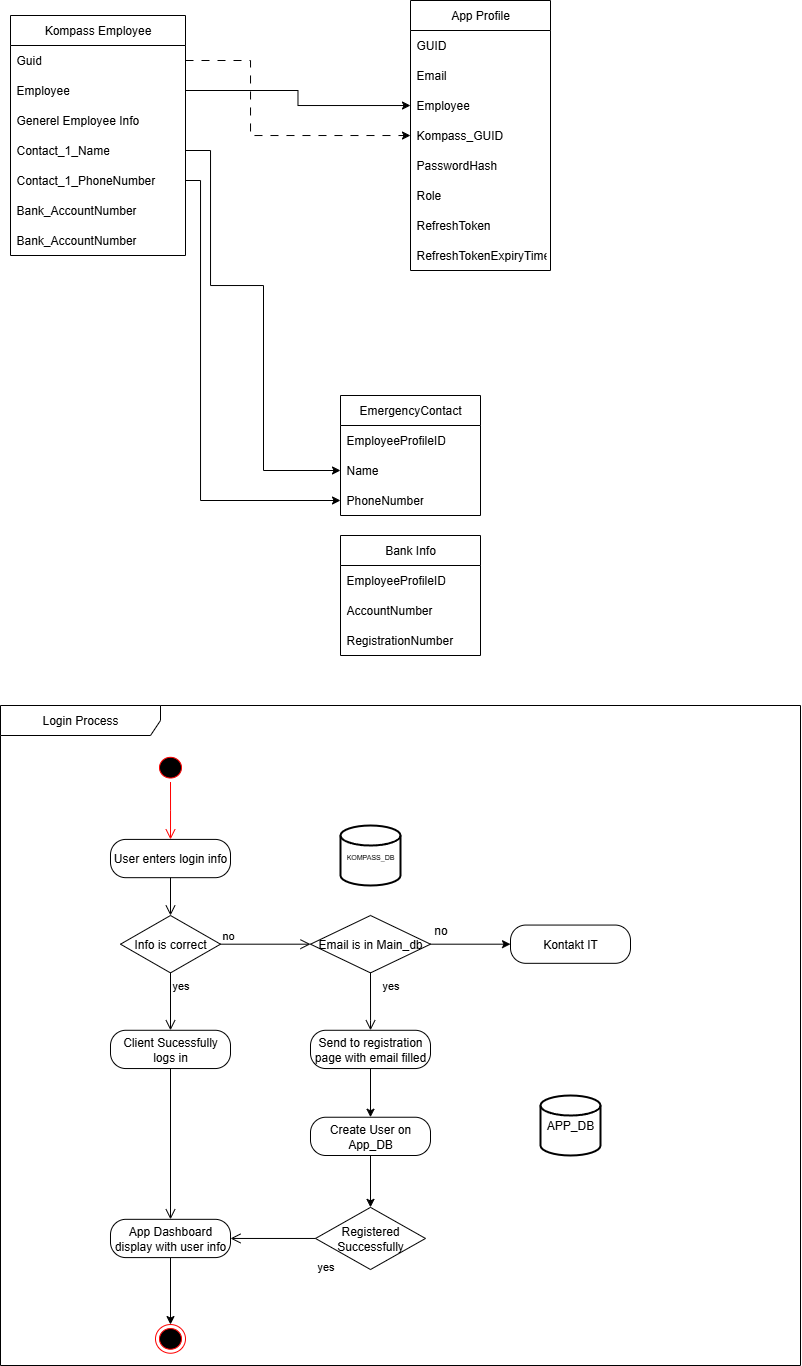

The diagram above was exported from draw.io. Its source (the exported page's mxGraphModel, read from the mxfile embedded in the PNG):
<mxGraphModel dx="1425" dy="1997" grid="1" gridSize="10" guides="1" tooltips="1" connect="1" arrows="1" fold="1" page="1" pageScale="1" pageWidth="827" pageHeight="1169" math="0" shadow="0">
  <root>
    <mxCell id="0" />
    <mxCell id="1" parent="0" />
    <mxCell id="_Jd9PwIbnUSdti70TPOH-1" value="App Profile" style="swimlane;fontStyle=0;childLayout=stackLayout;horizontal=1;startSize=30;horizontalStack=0;resizeParent=1;resizeParentMax=0;resizeLast=0;collapsible=1;marginBottom=0;whiteSpace=wrap;html=1;" vertex="1" parent="1">
      <mxGeometry x="430" y="-385" width="140" height="270" as="geometry">
        <mxRectangle x="230" y="30" width="60" height="30" as="alternateBounds" />
      </mxGeometry>
    </mxCell>
    <mxCell id="_Jd9PwIbnUSdti70TPOH-2" value="GUID" style="text;strokeColor=none;fillColor=none;align=left;verticalAlign=middle;spacingLeft=4;spacingRight=4;overflow=hidden;points=[[0,0.5],[1,0.5]];portConstraint=eastwest;rotatable=0;whiteSpace=wrap;html=1;" vertex="1" parent="_Jd9PwIbnUSdti70TPOH-1">
      <mxGeometry y="30" width="140" height="30" as="geometry" />
    </mxCell>
    <mxCell id="_Jd9PwIbnUSdti70TPOH-69" value="Email" style="text;strokeColor=none;fillColor=none;align=left;verticalAlign=middle;spacingLeft=4;spacingRight=4;overflow=hidden;points=[[0,0.5],[1,0.5]];portConstraint=eastwest;rotatable=0;whiteSpace=wrap;html=1;" vertex="1" parent="_Jd9PwIbnUSdti70TPOH-1">
      <mxGeometry y="60" width="140" height="30" as="geometry" />
    </mxCell>
    <mxCell id="_Jd9PwIbnUSdti70TPOH-70" value="Employee" style="text;strokeColor=none;fillColor=none;align=left;verticalAlign=middle;spacingLeft=4;spacingRight=4;overflow=hidden;points=[[0,0.5],[1,0.5]];portConstraint=eastwest;rotatable=0;whiteSpace=wrap;html=1;" vertex="1" parent="_Jd9PwIbnUSdti70TPOH-1">
      <mxGeometry y="90" width="140" height="30" as="geometry" />
    </mxCell>
    <mxCell id="_Jd9PwIbnUSdti70TPOH-71" value="Kompass_GUID" style="text;strokeColor=none;fillColor=none;align=left;verticalAlign=middle;spacingLeft=4;spacingRight=4;overflow=hidden;points=[[0,0.5],[1,0.5]];portConstraint=eastwest;rotatable=0;whiteSpace=wrap;html=1;" vertex="1" parent="_Jd9PwIbnUSdti70TPOH-1">
      <mxGeometry y="120" width="140" height="30" as="geometry" />
    </mxCell>
    <mxCell id="_Jd9PwIbnUSdti70TPOH-3" value="PasswordHash" style="text;strokeColor=none;fillColor=none;align=left;verticalAlign=middle;spacingLeft=4;spacingRight=4;overflow=hidden;points=[[0,0.5],[1,0.5]];portConstraint=eastwest;rotatable=0;whiteSpace=wrap;html=1;" vertex="1" parent="_Jd9PwIbnUSdti70TPOH-1">
      <mxGeometry y="150" width="140" height="30" as="geometry" />
    </mxCell>
    <mxCell id="_Jd9PwIbnUSdti70TPOH-4" value="Role" style="text;strokeColor=none;fillColor=none;align=left;verticalAlign=middle;spacingLeft=4;spacingRight=4;overflow=hidden;points=[[0,0.5],[1,0.5]];portConstraint=eastwest;rotatable=0;whiteSpace=wrap;html=1;" vertex="1" parent="_Jd9PwIbnUSdti70TPOH-1">
      <mxGeometry y="180" width="140" height="30" as="geometry" />
    </mxCell>
    <mxCell id="_Jd9PwIbnUSdti70TPOH-67" value="RefreshToken" style="text;strokeColor=none;fillColor=none;align=left;verticalAlign=middle;spacingLeft=4;spacingRight=4;overflow=hidden;points=[[0,0.5],[1,0.5]];portConstraint=eastwest;rotatable=0;whiteSpace=wrap;html=1;" vertex="1" parent="_Jd9PwIbnUSdti70TPOH-1">
      <mxGeometry y="210" width="140" height="30" as="geometry" />
    </mxCell>
    <mxCell id="_Jd9PwIbnUSdti70TPOH-68" value="RefreshTokenExpiryTime" style="text;strokeColor=none;fillColor=none;align=left;verticalAlign=middle;spacingLeft=4;spacingRight=4;overflow=hidden;points=[[0,0.5],[1,0.5]];portConstraint=eastwest;rotatable=0;whiteSpace=wrap;html=1;" vertex="1" parent="_Jd9PwIbnUSdti70TPOH-1">
      <mxGeometry y="240" width="140" height="30" as="geometry" />
    </mxCell>
    <mxCell id="_Jd9PwIbnUSdti70TPOH-5" value="Kompass Employee" style="swimlane;fontStyle=0;childLayout=stackLayout;horizontal=1;startSize=30;horizontalStack=0;resizeParent=1;resizeParentMax=0;resizeLast=0;collapsible=1;marginBottom=0;whiteSpace=wrap;html=1;" vertex="1" parent="1">
      <mxGeometry x="30" y="-370" width="175" height="240" as="geometry" />
    </mxCell>
    <mxCell id="_Jd9PwIbnUSdti70TPOH-6" value="Guid" style="text;strokeColor=none;fillColor=none;align=left;verticalAlign=middle;spacingLeft=4;spacingRight=4;overflow=hidden;points=[[0,0.5],[1,0.5]];portConstraint=eastwest;rotatable=0;whiteSpace=wrap;html=1;" vertex="1" parent="_Jd9PwIbnUSdti70TPOH-5">
      <mxGeometry y="30" width="175" height="30" as="geometry" />
    </mxCell>
    <mxCell id="_Jd9PwIbnUSdti70TPOH-7" value="Employee" style="text;strokeColor=none;fillColor=none;align=left;verticalAlign=middle;spacingLeft=4;spacingRight=4;overflow=hidden;points=[[0,0.5],[1,0.5]];portConstraint=eastwest;rotatable=0;whiteSpace=wrap;html=1;" vertex="1" parent="_Jd9PwIbnUSdti70TPOH-5">
      <mxGeometry y="60" width="175" height="30" as="geometry" />
    </mxCell>
    <mxCell id="_Jd9PwIbnUSdti70TPOH-66" value="Generel Employee Info" style="text;strokeColor=none;fillColor=none;align=left;verticalAlign=middle;spacingLeft=4;spacingRight=4;overflow=hidden;points=[[0,0.5],[1,0.5]];portConstraint=eastwest;rotatable=0;whiteSpace=wrap;html=1;" vertex="1" parent="_Jd9PwIbnUSdti70TPOH-5">
      <mxGeometry y="90" width="175" height="30" as="geometry" />
    </mxCell>
    <mxCell id="_Jd9PwIbnUSdti70TPOH-89" value="Contact_1_Name" style="text;strokeColor=none;fillColor=none;align=left;verticalAlign=middle;spacingLeft=4;spacingRight=4;overflow=hidden;points=[[0,0.5],[1,0.5]];portConstraint=eastwest;rotatable=0;whiteSpace=wrap;html=1;" vertex="1" parent="_Jd9PwIbnUSdti70TPOH-5">
      <mxGeometry y="120" width="175" height="30" as="geometry" />
    </mxCell>
    <mxCell id="_Jd9PwIbnUSdti70TPOH-90" value="Contact_1_PhoneNumber" style="text;strokeColor=none;fillColor=none;align=left;verticalAlign=middle;spacingLeft=4;spacingRight=4;overflow=hidden;points=[[0,0.5],[1,0.5]];portConstraint=eastwest;rotatable=0;whiteSpace=wrap;html=1;" vertex="1" parent="_Jd9PwIbnUSdti70TPOH-5">
      <mxGeometry y="150" width="175" height="30" as="geometry" />
    </mxCell>
    <mxCell id="_Jd9PwIbnUSdti70TPOH-93" value="Bank_AccountNumber" style="text;strokeColor=none;fillColor=none;align=left;verticalAlign=middle;spacingLeft=4;spacingRight=4;overflow=hidden;points=[[0,0.5],[1,0.5]];portConstraint=eastwest;rotatable=0;whiteSpace=wrap;html=1;" vertex="1" parent="_Jd9PwIbnUSdti70TPOH-5">
      <mxGeometry y="180" width="175" height="30" as="geometry" />
    </mxCell>
    <mxCell id="_Jd9PwIbnUSdti70TPOH-94" value="Bank_AccountNumber" style="text;strokeColor=none;fillColor=none;align=left;verticalAlign=middle;spacingLeft=4;spacingRight=4;overflow=hidden;points=[[0,0.5],[1,0.5]];portConstraint=eastwest;rotatable=0;whiteSpace=wrap;html=1;" vertex="1" parent="_Jd9PwIbnUSdti70TPOH-5">
      <mxGeometry y="210" width="175" height="30" as="geometry" />
    </mxCell>
    <mxCell id="_Jd9PwIbnUSdti70TPOH-16" value="Login Process" style="shape=umlFrame;whiteSpace=wrap;html=1;pointerEvents=0;recursiveResize=0;container=1;collapsible=0;width=160;movable=1;resizable=1;rotatable=1;deletable=1;editable=1;locked=0;connectable=1;" vertex="1" parent="1">
      <mxGeometry x="20" y="320" width="800" height="660" as="geometry" />
    </mxCell>
    <mxCell id="_Jd9PwIbnUSdti70TPOH-55" value="Kontakt IT" style="rounded=1;whiteSpace=wrap;html=1;arcSize=40;" vertex="1" parent="_Jd9PwIbnUSdti70TPOH-16">
      <mxGeometry x="510" y="219.56130434782608" width="120" height="38.26086956521739" as="geometry" />
    </mxCell>
    <mxCell id="_Jd9PwIbnUSdti70TPOH-54" style="edgeStyle=orthogonalEdgeStyle;rounded=0;orthogonalLoop=1;jettySize=auto;html=1;entryX=0;entryY=0.5;entryDx=0;entryDy=0;" edge="1" parent="_Jd9PwIbnUSdti70TPOH-16" source="_Jd9PwIbnUSdti70TPOH-40" target="_Jd9PwIbnUSdti70TPOH-55">
      <mxGeometry relative="1" as="geometry">
        <mxPoint x="510" y="238.6917391304347" as="targetPoint" />
      </mxGeometry>
    </mxCell>
    <mxCell id="_Jd9PwIbnUSdti70TPOH-34" value="Info is correct" style="rhombus;whiteSpace=wrap;html=1;" vertex="1" parent="_Jd9PwIbnUSdti70TPOH-16">
      <mxGeometry x="120" y="209.9960869565217" width="100" height="57.391304347826086" as="geometry" />
    </mxCell>
    <mxCell id="_Jd9PwIbnUSdti70TPOH-35" value="no" style="edgeStyle=orthogonalEdgeStyle;html=1;align=left;verticalAlign=bottom;endArrow=open;endSize=8;rounded=0;entryX=0;entryY=0.5;entryDx=0;entryDy=0;" edge="1" source="_Jd9PwIbnUSdti70TPOH-34" parent="_Jd9PwIbnUSdti70TPOH-16" target="_Jd9PwIbnUSdti70TPOH-40">
      <mxGeometry x="-1" relative="1" as="geometry">
        <mxPoint x="309" y="238.6917391304347" as="targetPoint" />
      </mxGeometry>
    </mxCell>
    <mxCell id="_Jd9PwIbnUSdti70TPOH-36" value="yes" style="edgeStyle=orthogonalEdgeStyle;html=1;align=left;verticalAlign=top;endArrow=open;endSize=8;rounded=0;entryX=0.5;entryY=0;entryDx=0;entryDy=0;" edge="1" source="_Jd9PwIbnUSdti70TPOH-34" parent="_Jd9PwIbnUSdti70TPOH-16" target="_Jd9PwIbnUSdti70TPOH-45">
      <mxGeometry x="-1" relative="1" as="geometry">
        <mxPoint x="170" y="324.77869565217395" as="targetPoint" />
      </mxGeometry>
    </mxCell>
    <mxCell id="_Jd9PwIbnUSdti70TPOH-40" value="Email is in Main_db" style="rhombus;whiteSpace=wrap;html=1;" vertex="1" parent="_Jd9PwIbnUSdti70TPOH-16">
      <mxGeometry x="310" y="209.9960869565217" width="120" height="57.391304347826086" as="geometry" />
    </mxCell>
    <mxCell id="_Jd9PwIbnUSdti70TPOH-42" value="yes" style="edgeStyle=orthogonalEdgeStyle;html=1;align=left;verticalAlign=top;endArrow=open;endSize=8;rounded=0;entryX=0.5;entryY=0;entryDx=0;entryDy=0;exitX=0.5;exitY=1;exitDx=0;exitDy=0;" edge="1" source="_Jd9PwIbnUSdti70TPOH-40" parent="_Jd9PwIbnUSdti70TPOH-16" target="_Jd9PwIbnUSdti70TPOH-43">
      <mxGeometry x="-0.9998" y="10" relative="1" as="geometry">
        <mxPoint x="430" y="372.6047826086957" as="targetPoint" />
        <Array as="points">
          <mxPoint x="370" y="315.21347826086946" />
          <mxPoint x="370" y="315.21347826086946" />
        </Array>
        <mxPoint as="offset" />
      </mxGeometry>
    </mxCell>
    <mxCell id="_Jd9PwIbnUSdti70TPOH-63" style="edgeStyle=orthogonalEdgeStyle;rounded=0;orthogonalLoop=1;jettySize=auto;html=1;entryX=0.5;entryY=0;entryDx=0;entryDy=0;" edge="1" parent="_Jd9PwIbnUSdti70TPOH-16" source="_Jd9PwIbnUSdti70TPOH-43" target="_Jd9PwIbnUSdti70TPOH-62">
      <mxGeometry relative="1" as="geometry" />
    </mxCell>
    <mxCell id="_Jd9PwIbnUSdti70TPOH-43" value="Send to registration page with email filled" style="rounded=1;whiteSpace=wrap;html=1;arcSize=40;" vertex="1" parent="_Jd9PwIbnUSdti70TPOH-16">
      <mxGeometry x="310" y="324.77869565217395" width="120" height="38.26086956521739" as="geometry" />
    </mxCell>
    <mxCell id="_Jd9PwIbnUSdti70TPOH-45" value="Client Sucessfully logs in" style="rounded=1;whiteSpace=wrap;html=1;arcSize=40;" vertex="1" parent="_Jd9PwIbnUSdti70TPOH-16">
      <mxGeometry x="110" y="324.77869565217395" width="120" height="38.26086956521739" as="geometry" />
    </mxCell>
    <mxCell id="_Jd9PwIbnUSdti70TPOH-56" value="no" style="text;html=1;align=center;verticalAlign=middle;resizable=0;points=[];autosize=1;strokeColor=none;fillColor=none;" vertex="1" parent="_Jd9PwIbnUSdti70TPOH-16">
      <mxGeometry x="420" y="209.9960869565217" width="40" height="30" as="geometry" />
    </mxCell>
    <mxCell id="_Jd9PwIbnUSdti70TPOH-60" value="APP_DB" style="strokeWidth=2;html=1;shape=mxgraph.flowchart.database;whiteSpace=wrap;" vertex="1" parent="_Jd9PwIbnUSdti70TPOH-16">
      <mxGeometry x="540" y="390" width="60" height="60" as="geometry" />
    </mxCell>
    <mxCell id="_Jd9PwIbnUSdti70TPOH-61" value="&lt;font style=&quot;font-size: 7px;&quot;&gt;KOMPASS_DB&lt;/font&gt;" style="strokeWidth=2;html=1;shape=mxgraph.flowchart.database;whiteSpace=wrap;" vertex="1" parent="_Jd9PwIbnUSdti70TPOH-16">
      <mxGeometry x="340" y="120" width="60" height="60" as="geometry" />
    </mxCell>
    <mxCell id="_Jd9PwIbnUSdti70TPOH-62" value="Create User on App_DB" style="rounded=1;whiteSpace=wrap;html=1;arcSize=40;" vertex="1" parent="_Jd9PwIbnUSdti70TPOH-16">
      <mxGeometry x="310" y="411.74" width="120" height="38.26086956521739" as="geometry" />
    </mxCell>
    <mxCell id="_Jd9PwIbnUSdti70TPOH-30" value="" style="ellipse;html=1;shape=startState;fillColor=#000000;strokeColor=#ff0000;" vertex="1" parent="1">
      <mxGeometry x="175" y="367.82608695652175" width="30" height="28.695652173913043" as="geometry" />
    </mxCell>
    <mxCell id="_Jd9PwIbnUSdti70TPOH-31" value="" style="edgeStyle=orthogonalEdgeStyle;html=1;verticalAlign=bottom;endArrow=open;endSize=8;strokeColor=#ff0000;rounded=0;" edge="1" source="_Jd9PwIbnUSdti70TPOH-30" parent="1">
      <mxGeometry relative="1" as="geometry">
        <mxPoint x="190" y="453.9130434782609" as="targetPoint" />
      </mxGeometry>
    </mxCell>
    <mxCell id="_Jd9PwIbnUSdti70TPOH-32" value="User enters login info" style="rounded=1;whiteSpace=wrap;html=1;arcSize=40;" vertex="1" parent="1">
      <mxGeometry x="130" y="453.9130434782609" width="120" height="38.26086956521739" as="geometry" />
    </mxCell>
    <mxCell id="_Jd9PwIbnUSdti70TPOH-33" value="" style="edgeStyle=orthogonalEdgeStyle;html=1;verticalAlign=bottom;endArrow=open;endSize=8;rounded=0;entryX=0.5;entryY=0;entryDx=0;entryDy=0;" edge="1" source="_Jd9PwIbnUSdti70TPOH-32" parent="1" target="_Jd9PwIbnUSdti70TPOH-34">
      <mxGeometry relative="1" as="geometry">
        <mxPoint x="190" y="549.5652173913044" as="targetPoint" />
      </mxGeometry>
    </mxCell>
    <mxCell id="_Jd9PwIbnUSdti70TPOH-46" value="" style="edgeStyle=orthogonalEdgeStyle;html=1;verticalAlign=bottom;endArrow=open;endSize=8;rounded=0;entryX=0.5;entryY=0;entryDx=0;entryDy=0;" edge="1" source="_Jd9PwIbnUSdti70TPOH-45" parent="1" target="_Jd9PwIbnUSdti70TPOH-50">
      <mxGeometry relative="1" as="geometry">
        <mxPoint x="190" y="807.8260869565217" as="targetPoint" />
      </mxGeometry>
    </mxCell>
    <mxCell id="_Jd9PwIbnUSdti70TPOH-47" value="Registered Successfully" style="rhombus;whiteSpace=wrap;html=1;" vertex="1" parent="1">
      <mxGeometry x="335" y="821.8695652173913" width="110" height="62.173913043478265" as="geometry" />
    </mxCell>
    <mxCell id="_Jd9PwIbnUSdti70TPOH-49" value="yes" style="edgeStyle=orthogonalEdgeStyle;html=1;align=left;verticalAlign=top;endArrow=open;endSize=8;rounded=0;entryX=1;entryY=0.5;entryDx=0;entryDy=0;" edge="1" source="_Jd9PwIbnUSdti70TPOH-47" parent="1" target="_Jd9PwIbnUSdti70TPOH-50">
      <mxGeometry x="-0.9988" y="15" relative="1" as="geometry">
        <mxPoint x="410" y="451.2173913043478" as="targetPoint" />
        <mxPoint as="offset" />
      </mxGeometry>
    </mxCell>
    <mxCell id="_Jd9PwIbnUSdti70TPOH-53" style="edgeStyle=orthogonalEdgeStyle;rounded=0;orthogonalLoop=1;jettySize=auto;html=1;entryX=0.5;entryY=0;entryDx=0;entryDy=0;" edge="1" parent="1" source="_Jd9PwIbnUSdti70TPOH-50" target="_Jd9PwIbnUSdti70TPOH-52">
      <mxGeometry relative="1" as="geometry" />
    </mxCell>
    <mxCell id="_Jd9PwIbnUSdti70TPOH-50" value="App Dashboard display with user info" style="rounded=1;whiteSpace=wrap;html=1;arcSize=40;" vertex="1" parent="1">
      <mxGeometry x="130" y="833.8260869565217" width="120" height="38.26086956521739" as="geometry" />
    </mxCell>
    <mxCell id="_Jd9PwIbnUSdti70TPOH-52" value="" style="ellipse;html=1;shape=endState;fillColor=#000000;strokeColor=#ff0000;" vertex="1" parent="1">
      <mxGeometry x="175" y="939.0434782608696" width="30" height="28.695652173913043" as="geometry" />
    </mxCell>
    <mxCell id="_Jd9PwIbnUSdti70TPOH-64" style="edgeStyle=orthogonalEdgeStyle;rounded=0;orthogonalLoop=1;jettySize=auto;html=1;" edge="1" parent="1" source="_Jd9PwIbnUSdti70TPOH-62" target="_Jd9PwIbnUSdti70TPOH-47">
      <mxGeometry relative="1" as="geometry" />
    </mxCell>
    <mxCell id="_Jd9PwIbnUSdti70TPOH-72" style="edgeStyle=orthogonalEdgeStyle;rounded=0;orthogonalLoop=1;jettySize=auto;html=1;dashed=1;dashPattern=8 8;" edge="1" parent="1" source="_Jd9PwIbnUSdti70TPOH-6" target="_Jd9PwIbnUSdti70TPOH-71">
      <mxGeometry relative="1" as="geometry">
        <Array as="points">
          <mxPoint x="270" y="-325" />
          <mxPoint x="270" y="-250" />
        </Array>
      </mxGeometry>
    </mxCell>
    <mxCell id="_Jd9PwIbnUSdti70TPOH-73" style="edgeStyle=orthogonalEdgeStyle;rounded=0;orthogonalLoop=1;jettySize=auto;html=1;" edge="1" parent="1" source="_Jd9PwIbnUSdti70TPOH-7" target="_Jd9PwIbnUSdti70TPOH-70">
      <mxGeometry relative="1" as="geometry" />
    </mxCell>
    <mxCell id="_Jd9PwIbnUSdti70TPOH-74" value="EmergencyContact" style="swimlane;fontStyle=0;childLayout=stackLayout;horizontal=1;startSize=30;horizontalStack=0;resizeParent=1;resizeParentMax=0;resizeLast=0;collapsible=1;marginBottom=0;whiteSpace=wrap;html=1;" vertex="1" parent="1">
      <mxGeometry x="360" y="10" width="140" height="120" as="geometry">
        <mxRectangle x="230" y="30" width="60" height="30" as="alternateBounds" />
      </mxGeometry>
    </mxCell>
    <mxCell id="_Jd9PwIbnUSdti70TPOH-77" value="EmployeeProfileID" style="text;strokeColor=none;fillColor=none;align=left;verticalAlign=middle;spacingLeft=4;spacingRight=4;overflow=hidden;points=[[0,0.5],[1,0.5]];portConstraint=eastwest;rotatable=0;whiteSpace=wrap;html=1;" vertex="1" parent="_Jd9PwIbnUSdti70TPOH-74">
      <mxGeometry y="30" width="140" height="30" as="geometry" />
    </mxCell>
    <mxCell id="_Jd9PwIbnUSdti70TPOH-76" value="Name" style="text;strokeColor=none;fillColor=none;align=left;verticalAlign=middle;spacingLeft=4;spacingRight=4;overflow=hidden;points=[[0,0.5],[1,0.5]];portConstraint=eastwest;rotatable=0;whiteSpace=wrap;html=1;" vertex="1" parent="_Jd9PwIbnUSdti70TPOH-74">
      <mxGeometry y="60" width="140" height="30" as="geometry" />
    </mxCell>
    <mxCell id="_Jd9PwIbnUSdti70TPOH-79" value="PhoneNumber" style="text;strokeColor=none;fillColor=none;align=left;verticalAlign=middle;spacingLeft=4;spacingRight=4;overflow=hidden;points=[[0,0.5],[1,0.5]];portConstraint=eastwest;rotatable=0;whiteSpace=wrap;html=1;" vertex="1" parent="_Jd9PwIbnUSdti70TPOH-74">
      <mxGeometry y="90" width="140" height="30" as="geometry" />
    </mxCell>
    <mxCell id="_Jd9PwIbnUSdti70TPOH-85" value="Bank Info" style="swimlane;fontStyle=0;childLayout=stackLayout;horizontal=1;startSize=30;horizontalStack=0;resizeParent=1;resizeParentMax=0;resizeLast=0;collapsible=1;marginBottom=0;whiteSpace=wrap;html=1;" vertex="1" parent="1">
      <mxGeometry x="360" y="150" width="140" height="120" as="geometry">
        <mxRectangle x="230" y="30" width="60" height="30" as="alternateBounds" />
      </mxGeometry>
    </mxCell>
    <mxCell id="_Jd9PwIbnUSdti70TPOH-88" value="EmployeeProfileID" style="text;strokeColor=none;fillColor=none;align=left;verticalAlign=middle;spacingLeft=4;spacingRight=4;overflow=hidden;points=[[0,0.5],[1,0.5]];portConstraint=eastwest;rotatable=0;whiteSpace=wrap;html=1;" vertex="1" parent="_Jd9PwIbnUSdti70TPOH-85">
      <mxGeometry y="30" width="140" height="30" as="geometry" />
    </mxCell>
    <mxCell id="_Jd9PwIbnUSdti70TPOH-86" value="AccountNumber" style="text;strokeColor=none;fillColor=none;align=left;verticalAlign=middle;spacingLeft=4;spacingRight=4;overflow=hidden;points=[[0,0.5],[1,0.5]];portConstraint=eastwest;rotatable=0;whiteSpace=wrap;html=1;" vertex="1" parent="_Jd9PwIbnUSdti70TPOH-85">
      <mxGeometry y="60" width="140" height="30" as="geometry" />
    </mxCell>
    <mxCell id="_Jd9PwIbnUSdti70TPOH-87" value="RegistrationNumber" style="text;strokeColor=none;fillColor=none;align=left;verticalAlign=middle;spacingLeft=4;spacingRight=4;overflow=hidden;points=[[0,0.5],[1,0.5]];portConstraint=eastwest;rotatable=0;whiteSpace=wrap;html=1;" vertex="1" parent="_Jd9PwIbnUSdti70TPOH-85">
      <mxGeometry y="90" width="140" height="30" as="geometry" />
    </mxCell>
    <mxCell id="_Jd9PwIbnUSdti70TPOH-91" style="edgeStyle=orthogonalEdgeStyle;rounded=0;orthogonalLoop=1;jettySize=auto;html=1;" edge="1" parent="1" source="_Jd9PwIbnUSdti70TPOH-89" target="_Jd9PwIbnUSdti70TPOH-76">
      <mxGeometry relative="1" as="geometry">
        <Array as="points">
          <mxPoint x="230" y="-235" />
          <mxPoint x="230" y="-100" />
          <mxPoint x="283" y="-100" />
          <mxPoint x="283" y="85" />
        </Array>
      </mxGeometry>
    </mxCell>
    <mxCell id="_Jd9PwIbnUSdti70TPOH-92" style="edgeStyle=orthogonalEdgeStyle;rounded=0;orthogonalLoop=1;jettySize=auto;html=1;" edge="1" parent="1" source="_Jd9PwIbnUSdti70TPOH-90" target="_Jd9PwIbnUSdti70TPOH-79">
      <mxGeometry relative="1" as="geometry">
        <Array as="points">
          <mxPoint x="220" y="-205" />
          <mxPoint x="220" y="115" />
        </Array>
      </mxGeometry>
    </mxCell>
  </root>
</mxGraphModel>